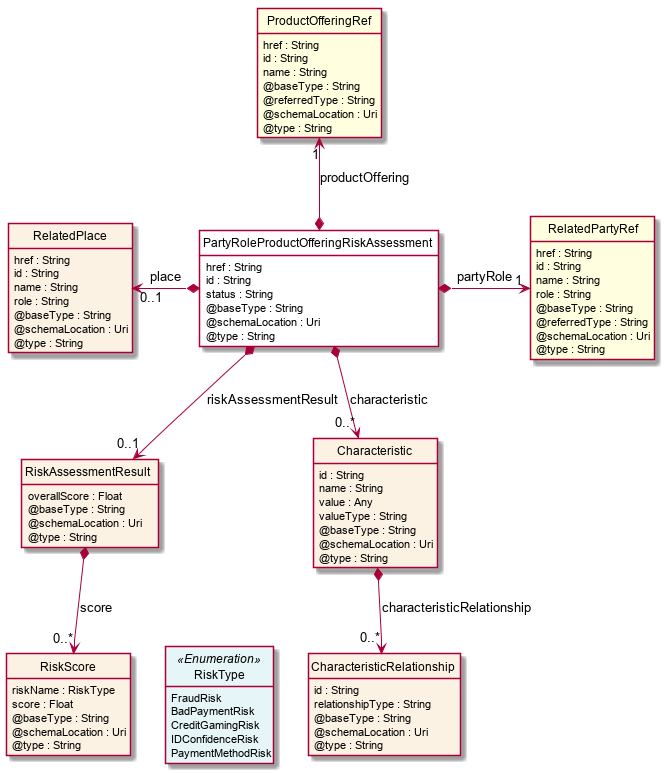

The diagram above was rendered by PlantUML. Its source (embedded in the PNG):
@startuml
hide circle
hide methods
hide stereotype
show <<Enumeration>> stereotype
skinparam class {
   BackgroundColor<<Enumeration>> #E6F5F7
   BackgroundColor<<Ref>> #FFFFE0
   BackgroundColor<<Pivot>> #FFFFFFF
   BackgroundColor #FCF2E3
}

class PartyRoleProductOfferingRiskAssessment  <<Pivot>> {
    href : String
    id : String
    status : String
    @baseType : String
    @schemaLocation : Uri
    @type : String
}

class RiskAssessmentResult  {
    overallScore : Float
    @baseType : String
    @schemaLocation : Uri
    @type : String
}

class RiskScore  {
    riskName : RiskType
    score : Float
    @baseType : String
    @schemaLocation : Uri
    @type : String
}

class RiskType <<Enumeration>> {
    FraudRisk
    BadPaymentRisk
    CreditGamingRisk
    IDConfidenceRisk
    PaymentMethodRisk
}

class ProductOfferingRef  <<Ref>> {
    href : String
    id : String
    name : String
    @baseType : String
    @referredType : String
    @schemaLocation : Uri
    @type : String
}

class RelatedPartyRef  <<Ref>> {
    href : String
    id : String
    name : String
    role : String
    @baseType : String
    @referredType : String
    @schemaLocation : Uri
    @type : String
}

class RelatedPlace  {
    href : String
    id : String
    name : String
    role : String
    @baseType : String
    @schemaLocation : Uri
    @type : String
}

class Characteristic  {
    id : String
    name : String
    value : Any
    valueType : String
    @baseType : String
    @schemaLocation : Uri
    @type : String
}

class CharacteristicRelationship  {
    id : String
    relationshipType : String
    @baseType : String
    @schemaLocation : Uri
    @type : String
}

RelatedPlace "0..1" <-left-* PartyRoleProductOfferingRiskAssessment : place

PartyRoleProductOfferingRiskAssessment *-right-> "1" RelatedPartyRef : partyRole

ProductOfferingRef "1" <--* PartyRoleProductOfferingRiskAssessment : productOffering

PartyRoleProductOfferingRiskAssessment *-->  "0..*" Characteristic : characteristic

PartyRoleProductOfferingRiskAssessment *-->  "0..1" RiskAssessmentResult : riskAssessmentResult

RiskAssessmentResult *-->  "0..*" RiskScore : score

Characteristic *-->  "0..*" CharacteristicRelationship : characteristicRelationship

RiskScore -right[hidden]-> RiskType

@enduml